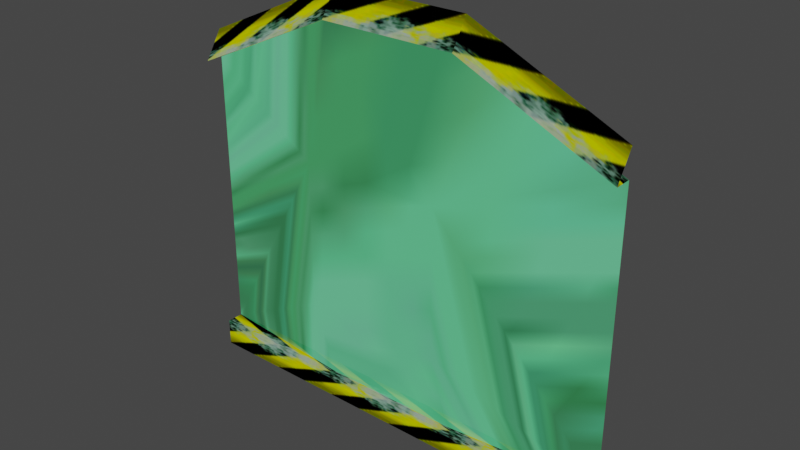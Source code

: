 # Source: DoorBlock.blend  (saved by Blender 5.2.45; exported with 4.5.12 LTS)
import bpy
from mathutils import Matrix  # noqa: F401  (used for matrix-valued properties, if any)

bpy.ops.wm.read_factory_settings(use_empty=True)
scene = bpy.context.scene
scene.name = 'Scene'

# ---- collections
col_edcb_n_konteana_nja = bpy.data.collections.new('edcb_n_konteana.nja'); scene.collection.children.link(col_edcb_n_konteana_nja)

# ---- images (referenced by path relative to the original .blend; pixels are not part of the script)
import os
ASSET_DIR = os.environ.get("B2B_ASSET_DIR", "")  # directory of the original .blend (textures are referenced by path, not embedded)
HERE = os.path.dirname(os.path.abspath(__file__))  # packed textures are extracted next to this script under _unpacked/

def load_image(name, relpath, width, height, colorspace="sRGB"):
    """Load a texture the original file referenced (path relative to the .blend, or extracted next to this script)."""
    p = next((c for c in (os.path.join(HERE, relpath), os.path.join(ASSET_DIR, relpath)) if relpath and os.path.exists(c)), "")
    if p:
        img = bpy.data.images.load(p, check_existing=True)
        img.name = name
    else:  # same state as the original file: an image datablock whose file is absent (Cycles renders it pink)
        img = bpy.data.images.new(name, width, height)
        img.source = "FILE"
        img.filepath = "//" + (relpath or name)
    img.colorspace_settings.name = colorspace
    return img
img_edc_k_jsen = load_image('edc_k_jsen', '_unpacked/edc_k_jsen.8b00171b.png', 64, 64, 'sRGB')
img_edv_k_traingarasu = load_image('edv_k_traingarasu', '_unpacked/edv_k_traingarasu.aef0df99.png', 64, 64, 'sRGB')

# ---- materials (node trees are filled in below, after node groups)
mat_edcb_n_konteana_nja_sa1mdl_0 = bpy.data.materials.new('edcb_n_konteana.nja.sa1mdl_0')
mat_edcb_n_konteana_nja_sa1mdl_0.use_transparent_shadow = False
mat_edcb_n_konteana_nja_sa1mdl_0.preview_render_type = 'FLAT'
mat_edcb_n_konteana_nja_sa1mdl_0.diffuse_color = (0.698, 0.698, 0.698, 1.0)
mat_edcb_n_konteana_nja_sa1mdl_0.roughness = 0.9569
mat_edcb_n_konteana_nja_sa1mdl_1 = bpy.data.materials.new('edcb_n_konteana.nja.sa1mdl_1')
mat_edcb_n_konteana_nja_sa1mdl_1.use_transparent_shadow = False
mat_edcb_n_konteana_nja_sa1mdl_1.preview_render_type = 'FLAT'
mat_edcb_n_konteana_nja_sa1mdl_1.diffuse_color = (0.698, 0.698, 0.698, 1.0)
mat_edcb_n_konteana_nja_sa1mdl_1.roughness = 0.9569
mat_edcb_n_konteana_nja_sa1mdl_2 = bpy.data.materials.new('edcb_n_konteana.nja.sa1mdl_2')
mat_edcb_n_konteana_nja_sa1mdl_2.surface_render_method = 'BLENDED'
mat_edcb_n_konteana_nja_sa1mdl_2.blend_method = 'BLEND'
mat_edcb_n_konteana_nja_sa1mdl_2.use_transparent_shadow = False
mat_edcb_n_konteana_nja_sa1mdl_2.preview_render_type = 'FLAT'
mat_edcb_n_konteana_nja_sa1mdl_2.diffuse_color = (0.09534, 0.3926, 0.1786, 0.7)
mat_edcb_n_konteana_nja_sa1mdl_2.roughness = 0.9569

# ---- node groups
ng_doorblocknode = bpy.data.node_groups.new('DoorBlockNode', 'GeometryNodeTree')
_s = ng_doorblocknode.interface.new_socket(name='Geometry', in_out='OUTPUT', socket_type='NodeSocketGeometry')
_s = ng_doorblocknode.interface.new_socket(name='Geometry', in_out='INPUT', socket_type='NodeSocketGeometry')
ng_doorblocknode.interface.new_panel('SET Object Properties')
_s = ng_doorblocknode.interface.new_socket(name='BAMS X Rotation', in_out='INPUT', socket_type='NodeSocketInt')
_s = ng_doorblocknode.interface.new_socket(name='BAMS Y Rotation', in_out='INPUT', socket_type='NodeSocketInt')
_s = ng_doorblocknode.interface.new_socket(name='BAMS Z Rotation', in_out='INPUT', socket_type='NodeSocketInt')
_s.description = "Sets the mode which hides the barrier. Checks if the player is Gamma, only displays for him. 0: Checks if Gamma's story is after the E-101 rebuilding scene; 1: Checks if the Gamma's story is after Red Mountain."
_s = ng_doorblocknode.interface.new_socket(name='Scale X Property', in_out='INPUT', socket_type='NodeSocketFloat')
_s = ng_doorblocknode.interface.new_socket(name='Scale Y Property', in_out='INPUT', socket_type='NodeSocketFloat')
_s = ng_doorblocknode.interface.new_socket(name='Scale Z Property', in_out='INPUT', socket_type='NodeSocketFloat')
ng_doorblocknode.interface.new_panel('Geometry Node Info')
ng_doorblocknode.is_modifier = True
# nodes of 'DoorBlockNode' reference scene objects; filled in after objects exist

# ---- material node trees
mat_edcb_n_konteana_nja_sa1mdl_0.use_nodes = True; mat_edcb_n_konteana_nja_sa1mdl_0.node_tree.nodes.clear()
_N = mat_edcb_n_konteana_nja_sa1mdl_0.node_tree.nodes; _L = mat_edcb_n_konteana_nja_sa1mdl_0.node_tree.links
n0 = _N.new('ShaderNodeTexImage'); n0.name = 'SAIO Texture'; n0.location = (-40, 319)
n0.label = 'SAIO Texture'
n0.image = img_edc_k_jsen
n1 = _N.new('ShaderNodeOutputMaterial'); n1.name = 'SAIO Output'; n1.location = (720, 360)
n1.label = 'SAIO Output'
_L.new(n0.outputs[0], n1.inputs[0])
n1.is_active_output = True
mat_edcb_n_konteana_nja_sa1mdl_1.use_nodes = True; mat_edcb_n_konteana_nja_sa1mdl_1.node_tree.nodes.clear()
_N = mat_edcb_n_konteana_nja_sa1mdl_1.node_tree.nodes; _L = mat_edcb_n_konteana_nja_sa1mdl_1.node_tree.links
n0 = _N.new('ShaderNodeTexImage'); n0.name = 'SAIO Texture'; n0.location = (-40, 319)
n0.label = 'SAIO Texture'
n0.image = img_edc_k_jsen
n1 = _N.new('ShaderNodeOutputMaterial'); n1.name = 'SAIO Output'; n1.location = (720, 360)
n1.label = 'SAIO Output'
_L.new(n0.outputs[0], n1.inputs[0])
n1.is_active_output = True
mat_edcb_n_konteana_nja_sa1mdl_2.use_nodes = True; mat_edcb_n_konteana_nja_sa1mdl_2.node_tree.nodes.clear()
_N = mat_edcb_n_konteana_nja_sa1mdl_2.node_tree.nodes; _L = mat_edcb_n_konteana_nja_sa1mdl_2.node_tree.links
n0 = _N.new('ShaderNodeTexImage'); n0.name = 'SAIO Texture'; n0.location = (-40, 319)
n0.label = 'SAIO Texture'
n0.image = img_edv_k_traingarasu
n1 = _N.new('ShaderNodeOutputMaterial'); n1.name = 'SAIO Output'; n1.location = (720, 360)
n1.label = 'SAIO Output'
n2 = _N.new('ShaderNodeNewGeometry'); n2.name = 'Geometry'; n2.location = (-584, 64)
n3 = _N.new('ShaderNodeVectorTransform'); n3.name = 'Vector Transform'; n3.location = (-424, 64)
n3.vector_type = 'NORMAL'
n3.convert_to = 'CAMERA'
n4 = _N.new('ShaderNodeVectorMath'); n4.name = 'Vector Math'; n4.location = (-265, 65)
n4.operation = 'MULTIPLY_ADD'
n4.inputs[1].default_value = (0.5, 0.5, 0.0)
n4.inputs[2].default_value = (0.5, 0.5, 0.0)
n5 = _N.new('ShaderNodeMixShader'); n5.name = 'Mix Shader'; n5.location = (362, 274)
n5.inputs[0].default_value = 0.7
n6 = _N.new('ShaderNodeBsdfTransparent'); n6.name = 'Transparent BSDF'; n6.location = (48, 420)
_L.new(n2.outputs[1], n3.inputs[0])
_L.new(n3.outputs[0], n4.inputs[0])
_L.new(n4.outputs[0], n0.inputs[0])
_L.new(n0.outputs[0], n5.inputs[2])
_L.new(n6.outputs[0], n5.inputs[1])
_L.new(n5.outputs[0], n1.inputs[0])
n1.is_active_output = True

# ---- world
world_world = bpy.data.worlds.new('World'); scene.world = world_world
world_world.use_nodes = True; world_world.node_tree.nodes.clear()
_N = world_world.node_tree.nodes; _L = world_world.node_tree.links
n0 = _N.new('ShaderNodeOutputWorld'); n0.name = 'World Output'; n0.location = (300, 300)
n1 = _N.new('ShaderNodeBackground'); n1.name = 'Background'; n1.location = (10, 300)
n1.inputs[0].default_value = (0.05088, 0.05088, 0.05088, 1.0)
_L.new(n1.outputs[0], n0.inputs[0])
n0.is_active_output = True
world_world.color = (0.05088, 0.05088, 0.05088)
world_world.use_sun_shadow = False
world_world.sun_shadow_jitter_overblur = 0.0

# ---- meshes
me_doorblock = bpy.data.meshes.new('DoorBlock')
me_doorblock.from_pydata([], [], [])
me_doorblock.update()
me_attach_000fb6dc = bpy.data.meshes.new('attach_000FB6DC')
me_attach_000fb6dc.from_pydata([(-16.0, 0.5, -18.0), (-16.0, 0.5, -20.0), (16.0, 0.5, -20.0), (16.0, 0.5, -18.0), (-5.0, 1.75, 10.0), (-16.0, 1.75, 5.0), (-16.0, 0.5, 3.0), (-5.0, 0.5, 8.0), (16.0, 0.5, 3.0), (5.0, 0.5, 8.0), (5.0, 1.75, 8.0), (16.0, 1.75, 3.0), (-5.0, -1.125, -11.5), (5.0, 1.75, 10.0), (5.0, 0.75, 8.0), (-5.0, 0.75, 8.0), (-5.0, 0.75, -18.0), (5.0, 0.75, -18.0), (16.0, 1.75, -18.0), (-16.0, 1.75, -18.0), (16.0, 1.75, 5.0), (16.0, 1.75, 3.0), (-5.0, 1.75, 8.0), (-16.0, 1.75, 3.0), (-5.0, -1.125, -1.0), (5.0, -1.125, -1.0), (5.0, -1.125, -11.5)], [], [(0, 1, 3), (0, 3, 19), (19, 3, 18), (1, 2, 3), (6, 7, 5), (5, 7, 4), (10, 11, 9), (9, 11, 8), (22, 10, 7), (7, 10, 9), (23, 22, 6), (6, 22, 7), (20, 13, 8), (8, 13, 9), (7, 9, 4), (4, 9, 13), (18, 21, 25), (23, 19, 24), (23, 24, 15), (15, 24, 25), (15, 25, 14), (14, 25, 21), (17, 26, 12), (17, 12, 16), (16, 12, 19), (24, 19, 12), (24, 12, 25), (25, 12, 26), (25, 26, 18), (18, 26, 17)])
me_attach_000fb6dc.polygons.foreach_set('use_smooth', [True] * 30)
me_attach_000fb6dc.polygons.foreach_set('material_index', [0, 0, 0, 0, 1, 1, 1, 1, 1, 1, 1, 1, 1, 1, 1, 1, 2, 2, 2, 2, 2, 2, 2, 2, 2, 2, 2, 2, 2, 2])
_uv = me_attach_000fb6dc.uv_layers.new(name='UV')
_uv.uv.foreach_set('vector', [0.01961, 0.502, 0.01961, 0.007843, 2.976, 0.502, 0.01961, 0.502, 2.976, 0.502, 0.01961, 0.007843, 0.01961, 0.007843, 2.976, 0.502, 2.976, 0.007843, 0.01961, 0.007843, 2.976, 0.007843, 2.976, 0.502, 0.9765, 0.502, 0.003922, 0.502, 0.9765, 0.007843, 0.9765, 0.007843, 0.003922, 0.502, 0.003922, 0.007843, 0.9765, 0.502, 0.003922, 0.502, 0.9765, 0.007843, 0.9765, 0.007843, 0.003922, 0.502, 0.003922, 0.007843, 0.9765, 0.502, 0.003922, 0.502, 0.9765, 0.007843, 0.9765, 0.007843, 0.003922, 0.502, 0.003922, 0.007843, 0.9765, 0.502, 0.003922, 0.502, 0.9765, 0.007843, 0.9765, 0.007843, 0.003922, 0.502, 0.003922, 0.007843, 0.003922, 0.007843, 0.9765, 0.007843, 0.003922, 0.502, 0.003922, 0.502, 0.9765, 0.007843, 0.9765, 0.502, 0.9765, 0.502, 0.003922, 0.502, 0.9765, 0.007843, 0.9765, 0.007843, 0.003922, 0.502, 0.003922, 0.007843, 5.071, 1.416, 5.071, 3.235, 4.796, 3.541, 2.435, 3.235, 2.435, 1.416, 2.733, 3.541, 2.435, 3.235, 2.733, 3.541, 2.439, 4.412, 2.439, 4.412, 2.733, 3.541, 4.796, 3.541, 2.439, 4.412, 4.796, 3.541, 5.067, 4.412, 5.067, 4.412, 4.796, 3.541, 5.071, 3.235, 5.067, 0.5882, 4.796, 1.071, 2.733, 1.071, 5.067, 0.5882, 2.733, 1.071, 2.439, 0.5882, 2.439, 0.5882, 2.733, 1.071, 2.435, 1.416, 2.733, 3.541, 2.435, 1.416, 2.733, 1.071, 2.733, 3.541, 2.733, 1.071, 4.796, 3.541, 4.796, 3.541, 2.733, 1.071, 4.796, 1.071, 4.796, 3.541, 4.796, 1.071, 5.071, 1.416, 5.071, 1.416, 4.796, 1.071, 5.067, 0.5882])
me_attach_000fb6dc.materials.append(mat_edcb_n_konteana_nja_sa1mdl_0)
me_attach_000fb6dc.materials.append(mat_edcb_n_konteana_nja_sa1mdl_1)
me_attach_000fb6dc.materials.append(mat_edcb_n_konteana_nja_sa1mdl_2)
me_attach_000fb6dc.update()
me_attach_000fb6dc.normals_split_custom_set([tuple(v) for v in zip(*[iter([0.0, -0.7071, 0.7071, 0.0, -1.0, 0.0, 0.0, -0.7071, 0.7071, 0.0, -0.7071, 0.7071, 0.0, -0.7071, 0.7071, -0.1479, -0.7262, 0.6714, -0.1479, -0.7262, 0.6714, 0.0, -0.7071, 0.7071, 0.148, -0.7261, 0.6714, 0.0, -1.0, 0.0, 0.0, -1.0, 0.0, 0.0, -0.7071, 0.7071, 0.2743, -0.7488, -0.6034, 0.06279, -0.9261, -0.3721, -0.2342, -0.8244, 0.5153, -0.2342, -0.8244, 0.5153, 0.06279, -0.9261, -0.3721, -0.1027, -0.8435, 0.5272, -0.2117, 0.0, -0.9773, -0.4138, 0.0, -0.9104, -0.06278, -0.9261, -0.3721, -0.06278, -0.9261, -0.3721, -0.4138, 0.0, -0.9104, -0.2743, -0.7488, -0.6034, 0.2117, 0.0, -0.9773, -0.2117, 0.0, -0.9773, 0.06279, -0.9261, -0.3721, 0.06279, -0.9261, -0.3721, -0.2117, 0.0, -0.9773, -0.06278, -0.9261, -0.3721, 0.08532, -0.8335, -0.546, 0.2117, 0.0, -0.9773, 0.2743, -0.7488, -0.6034, 0.2743, -0.7488, -0.6034, 0.2117, 0.0, -0.9773, 0.06279, -0.9261, -0.3721, 0.2342, -0.8244, 0.5153, 0.1027, -0.8435, 0.5272, -0.2743, -0.7488, -0.6034, -0.2743, -0.7488, -0.6034, 0.1027, -0.8435, 0.5272, -0.06278, -0.9261, -0.3721, 0.06279, -0.9261, -0.3721, -0.06278, -0.9261, -0.3721, -0.1027, -0.8435, 0.5272, -0.1027, -0.8435, 0.5272, -0.06278, -0.9261, -0.3721, 0.1027, -0.8435, 0.5272, 0.1479, -0.7261, 0.6715, 0.2254, -0.9711, 0.07821, 0.1128, -0.9895, 0.09064, 0.08527, -0.8334, -0.546, -0.1479, -0.7261, 0.6715, -0.1128, -0.9895, 0.09064, 0.08527, -0.8334, -0.546, -0.1128, -0.9895, 0.09064, -0.07675, -0.9761, 0.2034, -0.07675, -0.9761, 0.2034, -0.1128, -0.9895, 0.09064, 0.1128, -0.9895, 0.09064, -0.07675, -0.9761, 0.2034, 0.1128, -0.9895, 0.09064, 0.07675, -0.9761, 0.2034, 0.07675, -0.9761, 0.2034, 0.1128, -0.9895, 0.09064, 0.2254, -0.9711, 0.07821, 0.04389, -0.9599, -0.2769, 0.1004, -0.9882, -0.1161, -0.1004, -0.9882, -0.1161, 0.04389, -0.9599, -0.2769, -0.1004, -0.9882, -0.1161, -0.04389, -0.9599, -0.2769, -0.04389, -0.9599, -0.2769, -0.1004, -0.9882, -0.1161, -0.1479, -0.7261, 0.6715, -0.1128, -0.9895, 0.09064, -0.1479, -0.7261, 0.6715, -0.1004, -0.9882, -0.1161, -0.1128, -0.9895, 0.09064, -0.1004, -0.9882, -0.1161, 0.1128, -0.9895, 0.09064, 0.1128, -0.9895, 0.09064, -0.1004, -0.9882, -0.1161, 0.1004, -0.9882, -0.1161, 0.1128, -0.9895, 0.09064, 0.1004, -0.9882, -0.1161, 0.1479, -0.7261, 0.6715, 0.1479, -0.7261, 0.6715, 0.1004, -0.9882, -0.1161, 0.04389, -0.9599, -0.2769])] * 3)])

# ---- objects
ob_doorblock = bpy.data.objects.new('DoorBlock', me_doorblock)
ob_object_000fb708 = bpy.data.objects.new('object_000FB708', me_attach_000fb6dc)
_N = ng_doorblocknode.nodes; _L = ng_doorblocknode.links
n0 = _N.new('NodeGroupOutput'); n0.name = 'Group Output'; n0.location = (360, -20)
n1 = _N.new('GeometryNodeCollectionInfo'); n1.name = 'Collection Info'; n1.location = (27, 9)
n1.inputs[0].default_value = col_edcb_n_konteana_nja
_L.new(n1.outputs[0], n0.inputs[0])
n0.is_active_output = True

# ---- transforms, parenting, visibility, modifiers, constraints
ob_doorblock.location = (0.0, 0.0, 0.0)
_m = ob_doorblock.modifiers.new('GeometryNodes', 'NODES')
_m.node_group = ng_doorblocknode
ob_object_000fb708.location = (0.0, -5.0, 20.0)
ob_object_000fb708.empty_display_type = 'ARROWS'

# ---- collection membership
scene.collection.objects.link(ob_doorblock)
col_edcb_n_konteana_nja.objects.link(ob_object_000fb708)

# ---- scene / render settings (as saved in the file)
scene.frame_start = 1; scene.frame_end = 250; scene.frame_set(1)
scene.render.engine = 'BLENDER_EEVEE_NEXT'
scene.render.bake_bias = 0.0
scene.render.bake_samples = 0
scene.eevee.fast_gi_thickness_far = 0.0
scene.view_settings.view_transform = 'Filmic'
bpy.context.view_layer.update()

# ---- added for rendering (the .blend has no active camera and no usable light): camera, sun
cam_auto = bpy.data.cameras.new('AutoCamera')
cam_auto.lens = 50.0
cam_auto.sensor_width = 36.0
cam_auto.clip_end = 1000.0
ob_auto_camera = bpy.data.objects.new('AutoCamera', cam_auto)
scene.collection.objects.link(ob_auto_camera)
ob_auto_camera.location = (40.9773, -52.2352, 47.7818)
ob_auto_camera.rotation_euler = (1.09748, -7.21219e-08, 0.694738)
scene.camera = ob_auto_camera
light_auto_sun = bpy.data.lights.new('AutoSun', 'SUN')
light_auto_sun.energy = 3.0
light_auto_sun.angle = 0.0523599
ob_auto_sun = bpy.data.objects.new('AutoSun', light_auto_sun)
scene.collection.objects.link(ob_auto_sun)
ob_auto_sun.rotation_euler = (0.872665, 0.174533, 0.523599)
bpy.context.view_layer.update()
